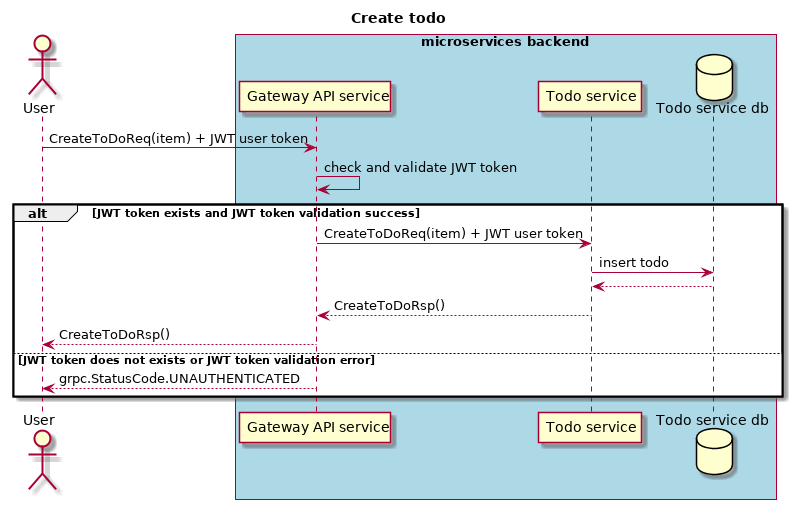

The diagram above was rendered by PlantUML. Its source (embedded in the PNG):
@startuml

title Create todo

	actor "User" as user
	box "microservices backend" #LightBlue
		participant "Gateway API service" as gateway_api_service
		participant "Todo service" as todo_service
		database "Todo service db" as todo_service_db
	end box

user -> gateway_api_service: CreateToDoReq(item) + JWT user token
gateway_api_service -> gateway_api_service: check and validate JWT token

alt JWT token exists and JWT token validation success
  gateway_api_service -> todo_service: CreateToDoReq(item) + JWT user token
  todo_service -> todo_service_db: insert todo
  todo_service <-- todo_service_db
  gateway_api_service <-- todo_service: CreateToDoRsp()
  user <-- gateway_api_service: CreateToDoRsp()
else JWT token does not exists or JWT token validation error
  user <-- gateway_api_service: grpc.StatusCode.UNAUTHENTICATED
end

@enduml